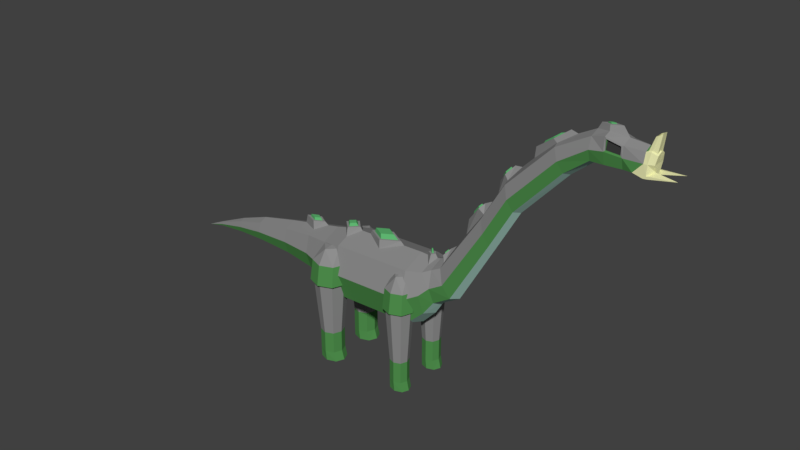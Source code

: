 # Source: Large_Herbivore_Stone.blend  (saved by Blender 2.78.0; exported with 4.5.12 LTS)
import bpy
from mathutils import Matrix  # noqa: F401  (used for matrix-valued properties, if any)

bpy.ops.wm.read_factory_settings(use_empty=True)
scene = bpy.context.scene
scene.name = 'Scene'

# ---- collections
col_collection_1 = bpy.data.collections.new('Collection 1'); scene.collection.children.link(col_collection_1)

# ---- materials (node trees are filled in below, after node groups)
mat_green_hide_large_herbivore_stone = bpy.data.materials.new('Green Hide Large Herbivore Stone')
mat_green_hide_large_herbivore_stone.alpha_threshold = 0.0
mat_green_hide_large_herbivore_stone.use_transparent_shadow = False
mat_green_hide_large_herbivore_stone.diffuse_color = (0.08, 0.28, 0.075, 1.0)
mat_green_hide_large_herbivore_stone.roughness = 0.5
mat_green_hide_large_herbivore_stone.specular_intensity = 0.1
mat_green_hide_large_herbivore_stone.line_color = (0.0, 0.0, 0.0, 1.0)
mat_light_green_hide_large_herbivore_stone = bpy.data.materials.new('Light Green Hide Large Herbivore Stone')
mat_light_green_hide_large_herbivore_stone.alpha_threshold = 0.0
mat_light_green_hide_large_herbivore_stone.use_transparent_shadow = False
mat_light_green_hide_large_herbivore_stone.diffuse_color = (0.11, 0.45, 0.16, 1.0)
mat_light_green_hide_large_herbivore_stone.roughness = 0.5
mat_light_green_hide_large_herbivore_stone.specular_intensity = 0.1
mat_pale_hide_large_herbivore_stone = bpy.data.materials.new('Pale Hide Large Herbivore Stone')
mat_pale_hide_large_herbivore_stone.alpha_threshold = 0.0
mat_pale_hide_large_herbivore_stone.use_transparent_shadow = False
mat_pale_hide_large_herbivore_stone.diffuse_color = (0.5, 0.8, 0.7, 1.0)
mat_pale_hide_large_herbivore_stone.roughness = 0.5
mat_pale_hide_large_herbivore_stone.specular_intensity = 0.1
mat_eyes_large_herbivore_stone = bpy.data.materials.new('Eyes Large Herbivore Stone')
mat_eyes_large_herbivore_stone.alpha_threshold = 0.0
mat_eyes_large_herbivore_stone.use_transparent_shadow = False
mat_eyes_large_herbivore_stone.diffuse_color = (0.03968, 0.03968, 0.03968, 1.0)
mat_eyes_large_herbivore_stone.roughness = 0.5
mat_bone_large_herbivore_stone = bpy.data.materials.new('Bone Large Herbivore Stone')
mat_bone_large_herbivore_stone.alpha_threshold = 0.0
mat_bone_large_herbivore_stone.use_transparent_shadow = False
mat_bone_large_herbivore_stone.diffuse_color = (0.8, 0.8, 0.433, 1.0)
mat_bone_large_herbivore_stone.roughness = 0.5
mat_bone_large_herbivore_stone.specular_intensity = 1.0
mat_stone_large_herbivore_stone = bpy.data.materials.new('Stone Large Herbivore Stone')
mat_stone_large_herbivore_stone.alpha_threshold = 0.0
mat_stone_large_herbivore_stone.use_transparent_shadow = False
mat_stone_large_herbivore_stone.diffuse_color = (0.267, 0.267, 0.267, 1.0)
mat_stone_large_herbivore_stone.roughness = 0.5

# ---- material node trees

# ---- world
world_world = bpy.data.worlds.new('World'); scene.world = world_world
world_world.color = (0.05088, 0.05088, 0.05088)
world_world.use_sun_shadow = False
world_world.sun_shadow_jitter_overblur = 0.0
world_world.cycles.sampling_method = 'MANUAL'

# ---- meshes
me_cube_001 = bpy.data.meshes.new('Cube.001')
me_cube_001.from_pydata([(-2.778, -1.221, 0.4184), (-2.899, -1.221, 3.21), (-2.778, 1.221, 0.4184), (-2.899, 1.221, 3.21), (1.456, -1.221, 0.5395), (1.335, -1.221, 3.331), (1.456, 1.221, 0.5395), (1.335, 1.221, 3.331), (-2.757, 0.0, -0.07532), (1.478, 0.0, 0.04573), (1.314, 0.0, 3.824), (-2.839, -1.652, 1.814), (-2.839, 1.652, 1.814), (1.396, 1.652, 1.935), (1.396, -1.652, 1.935), (5.521, -0.5568, 5.79), (-5.252, 0.0, 0.6745), (-3.889, 0.0, 0.1326), (-3.907, -1.055, 0.5593), (-3.959, -1.428, 1.765), (-4.012, -1.055, 2.972), (-4.03, 0.0, 3.398), (-4.012, 1.055, 2.972), (-3.959, 1.428, 1.765), (-3.907, 1.055, 0.5593), (-7.062, 0.0, 0.8841), (-5.266, -0.7889, 0.9936), (-5.305, -1.068, 1.896), (-5.344, -0.7889, 2.798), (-5.344, 0.7889, 2.798), (-5.305, 1.068, 1.896), (-5.266, 0.7889, 0.9936), (-9.236, 0.0, 0.9136), (-7.073, -0.6031, 1.128), (-7.103, -0.8165, 1.818), (-7.133, -0.6031, 2.507), (-7.143, 0.0, 2.751), (-7.133, 0.6031, 2.507), (-7.103, 0.8165, 1.818), (-7.073, 0.6031, 1.128), (-10.98, 0.0, 0.8214), (-9.243, -0.4297, 1.087), (-9.265, -0.5817, 1.579), (-9.286, -0.4297, 2.07), (-9.293, 0.0, 2.244), (-9.286, 0.4297, 2.07), (-9.265, 0.5817, 1.579), (-9.243, 0.4297, 1.087), (-12.79, 0.0, 0.6026), (-10.99, -0.2615, 0.9272), (-11.0, -0.3541, 1.226), (-11.02, -0.2615, 1.525), (-11.02, 0.0, 1.631), (-11.02, 0.2615, 1.525), (-11.0, 0.3541, 1.226), (-10.99, 0.2615, 0.9272), (2.113, 0.9556, 3.405), (-12.79, -0.07991, 0.6349), (-12.79, -0.1082, 0.7263), (-12.79, -0.07991, 0.8177), (-12.8, 0.0, 0.85), (-12.79, 0.07991, 0.8177), (-12.79, 0.1082, 0.7263), (-12.79, 0.07991, 0.6349), (3.529, -0.6676, 2.387), (2.208, -0.9556, 1.22), (2.161, -1.294, 2.313), (2.113, -0.9556, 3.405), (2.225, 0.0, 0.8337), (2.208, 0.9556, 1.22), (2.161, 1.294, 2.313), (-13.86, 0.0, 0.3502), (2.571, -1.019, 2.719), (2.571, 1.019, 2.719), (2.471, 0.0, 3.881), (2.497, -0.7528, 3.577), (2.497, 0.7528, 3.577), (2.671, 0.0, 1.557), (2.645, -0.7528, 1.86), (2.645, 0.7528, 1.86), (3.631, 0.0, 2.136), (2.953, 0.6676, 3.802), (6.671, -0.5432, 7.808), (3.241, 0.9038, 3.094), (2.953, -0.6676, 3.802), (3.241, -0.9038, 3.094), (3.529, 0.6676, 2.387), (5.606, 0.0, 5.582), (5.041, 0.5568, 6.971), (8.938, -0.4979, 10.26), (5.281, 0.7538, 6.381), (5.041, -0.5568, 6.971), (5.281, -0.7538, 6.381), (5.521, 0.5568, 5.79), (6.753, -0.002067, 7.605), (6.204, 0.539, 8.955), (6.437, 0.7305, 8.381), (6.204, -0.5432, 8.955), (6.437, -0.7346, 8.381), (6.671, 0.539, 7.808), (9.022, -0.002067, 10.07), (8.468, 0.4938, 11.29), (8.703, 0.6692, 10.77), (8.468, -0.4979, 11.29), (8.703, -0.6734, 10.77), (8.938, 0.4938, 10.26), (10.08, -0.4663, 11.13), (10.08, -0.002067, 10.94), (10.08, 0.4621, 12.19), (10.08, -0.002067, 12.37), (11.51, -0.388, 11.14), (10.08, 0.6264, 11.66), (10.08, -0.4663, 12.19), (10.08, -0.6305, 11.66), (10.08, 0.4621, 11.13), (10.73, -0.4663, 11.14), (10.73, -0.002067, 10.92), (10.81, 0.5806, 12.29), (12.57, -0.491, 11.2), (10.81, 0.5965, 11.82), (10.81, -0.5848, 12.29), (10.81, -0.6007, 11.82), (10.73, 0.4621, 11.14), (11.51, -0.002067, 10.95), (11.43, 0.5036, 12.12), (11.51, -0.002067, 12.36), (12.82, -0.1795, 11.32), (11.43, 0.5112, 11.74), (11.43, -0.5077, 12.12), (11.43, -0.5153, 11.74), (11.51, 0.3838, 11.14), (6.162, -0.2726, 9.056), (12.63, 0.3378, 12.15), (12.79, 0.1611, 12.83), (11.98, 0.4971, 11.19), (12.57, 0.4581, 11.66), (12.63, -0.2768, 12.19), (12.57, -0.4622, 11.66), (12.57, 0.4869, 11.2), (12.82, -0.002067, 11.21), (12.82, 0.2014, 12.09), (12.88, -0.002067, 12.15), (12.82, -0.002067, 11.66), (12.82, 0.3319, 11.66), (12.82, -0.2055, 12.09), (12.82, -0.3361, 11.66), (12.82, 0.1754, 11.32), (12.4, 0.4677, 11.66), (12.48, -0.2804, 12.16), (12.4, -0.4718, 11.66), (11.98, -0.002067, 11.02), (11.98, -0.5012, 11.19), (12.48, -0.002067, 12.29), (12.48, 0.2763, 12.16), (10.73, -0.2342, 12.49), (10.73, 0.23, 12.49), (-4.116, 0.5463, 1.246), (-4.066, 0.4912, 2.307), (-4.116, 2.009, 1.246), (-4.066, 1.854, 2.307), (-2.653, 0.5463, 1.246), (-2.703, 0.4912, 2.307), (-2.653, 2.009, 1.246), (-2.703, 1.854, 2.307), (-4.4, 1.278, 1.246), (-4.33, 1.173, 2.307), (-2.369, 1.278, 1.246), (-2.438, 1.173, 2.307), (-3.384, 2.293, 1.246), (-3.384, 2.119, 2.307), (-3.384, 0.2625, 1.246), (-3.384, 0.2268, 2.307), (-3.384, 1.173, 3.07), (-3.857, 1.173, 3.024), (-3.384, 1.646, 3.024), (-2.911, 1.173, 3.024), (-3.384, 0.6998, 3.024), (-4.074, 1.278, -0.5916), (-3.882, 0.7805, -0.5916), (-3.384, 1.968, -0.5916), (-3.882, 1.775, -0.5916), (-2.694, 1.278, -0.5916), (-2.887, 1.775, -0.5916), (-3.384, 0.5876, -0.5916), (-2.887, 0.7805, -0.5916), (-3.977, 1.278, -2.796), (-3.977, 1.278, -1.655), (-3.811, 0.8509, -1.655), (-3.384, 1.87, -1.655), (-3.811, 1.705, -1.655), (-2.792, 1.278, -1.655), (-2.958, 1.705, -1.655), (-3.384, 0.6853, -1.655), (-2.958, 0.8509, -1.655), (-3.984, 1.278, -3.29), (-3.811, 0.8509, -2.796), (-3.384, 1.87, -2.796), (-3.811, 1.705, -2.796), (-2.792, 1.278, -2.796), (-2.958, 1.705, -2.796), (-3.384, 0.6853, -2.796), (-2.958, 0.8509, -2.796), (-4.116, -0.5462, 1.246), (-3.798, 0.8509, -3.29), (-3.317, 1.87, -3.29), (-3.798, 1.705, -3.29), (-2.649, 1.278, -3.29), (-2.836, 1.705, -3.29), (-3.317, 0.6853, -3.29), (-2.836, 0.8509, -3.29), (-3.317, 1.278, -3.29), (-4.066, -0.4911, 2.307), (-4.116, -2.009, 1.246), (-4.066, -1.854, 2.307), (-2.653, -0.5462, 1.246), (-2.703, -0.4911, 2.307), (-2.653, -2.009, 1.246), (-2.703, -1.854, 2.307), (-4.4, -1.278, 1.246), (-4.33, -1.173, 2.307), (-2.369, -1.278, 1.246), (-2.438, -1.173, 2.307), (-3.384, -2.293, 1.246), (-3.384, -2.118, 2.307), (-3.384, -0.2624, 1.246), (-3.384, -0.2267, 2.307), (-3.384, -1.173, 3.07), (-3.857, -1.173, 3.024), (-3.384, -1.646, 3.024), (-2.911, -1.173, 3.024), (-3.384, -0.6996, 3.024), (-4.074, -1.278, -0.5916), (-3.882, -0.7804, -0.5916), (-3.384, -1.968, -0.5916), (-3.882, -1.775, -0.5916), (-2.694, -1.278, -0.5916), (-2.887, -1.775, -0.5916), (-3.384, -0.5875, -0.5916), (-2.887, -0.7804, -0.5916), (-3.977, -1.278, -2.796), (-3.977, -1.278, -1.655), (-3.811, -0.8508, -1.655), (-3.384, -1.87, -1.655), (-3.811, -1.704, -1.655), (-2.792, -1.278, -1.655), (-2.958, -1.704, -1.655), (-3.384, -0.6852, -1.655), (-2.958, -0.8508, -1.655), (-3.984, -1.278, -3.29), (-3.811, -0.8508, -2.796), (-3.384, -1.87, -2.796), (-3.811, -1.704, -2.796), (-2.792, -1.278, -2.796), (-2.958, -1.704, -2.796), (-3.384, -0.6852, -2.796), (-2.958, -0.8508, -2.796), (-3.798, -0.8508, -3.29), (-3.317, -1.87, -3.29), (-3.798, -1.704, -3.29), (-2.649, -1.278, -3.29), (-2.836, -1.704, -3.29), (-3.317, -0.6852, -3.29), (-2.836, -0.8508, -3.29), (-3.317, -1.278, -3.29), (0.4368, 0.6721, 1.246), (0.4768, 0.628, 2.307), (0.4368, 1.842, 1.246), (0.4768, 1.718, 2.307), (1.607, 0.6721, 1.246), (1.567, 0.628, 2.307), (1.607, 1.842, 1.246), (1.567, 1.718, 2.307), (0.2097, 1.257, 1.246), (0.2652, 1.173, 2.307), (1.834, 1.257, 1.246), (1.779, 1.173, 2.307), (1.022, 2.07, 1.246), (1.022, 1.93, 2.307), (1.022, 0.4451, 1.246), (1.022, 0.4165, 2.307), (1.022, 1.173, 3.07), (0.6436, 1.173, 3.024), (1.022, 1.552, 3.024), (1.4, 1.173, 3.024), (1.022, 0.7949, 3.024), (0.4698, 1.257, -0.5916), (0.6242, 0.8595, -0.5916), (1.022, 1.809, -0.5916), (0.6242, 1.655, -0.5916), (1.574, 1.257, -0.5916), (1.42, 1.655, -0.5916), (1.022, 0.7052, -0.5916), (1.42, 0.8595, -0.5916), (0.548, 1.257, -2.796), (0.548, 1.257, -1.655), (0.6805, 0.9158, -1.655), (1.022, 1.731, -1.655), (0.6805, 1.599, -1.655), (1.496, 1.257, -1.655), (1.363, 1.599, -1.655), (1.022, 0.7833, -1.655), (1.363, 0.9158, -1.655), (0.5422, 1.257, -3.29), (0.6805, 0.9158, -2.796), (1.022, 1.731, -2.796), (0.6805, 1.599, -2.796), (1.496, 1.257, -2.796), (1.363, 1.599, -2.796), (1.022, 0.7833, -2.796), (1.363, 0.9158, -2.796), (0.4368, -0.672, 1.246), (0.6914, 0.9158, -3.29), (1.076, 1.731, -3.29), (0.6914, 1.599, -3.29), (1.61, 1.257, -3.29), (1.461, 1.599, -3.29), (1.076, 0.7833, -3.29), (1.461, 0.9158, -3.29), (1.076, 1.257, -3.29), (0.4768, -0.6279, 2.307), (0.4368, -1.842, 1.246), (0.4768, -1.718, 2.307), (1.607, -0.672, 1.246), (1.567, -0.6279, 2.307), (1.607, -1.842, 1.246), (1.567, -1.718, 2.307), (0.2097, -1.257, 1.246), (0.2652, -1.173, 2.307), (1.834, -1.257, 1.246), (1.779, -1.173, 2.307), (1.022, -2.069, 1.246), (1.022, -1.93, 2.307), (1.022, -0.4449, 1.246), (1.022, -0.4164, 2.307), (1.022, -1.173, 3.07), (0.6436, -1.173, 3.024), (1.022, -1.551, 3.024), (1.4, -1.173, 3.024), (1.022, -0.7947, 3.024), (0.4698, -1.257, -0.5916), (0.6242, -0.8594, -0.5916), (1.022, -1.809, -0.5916), (0.6242, -1.655, -0.5916), (1.574, -1.257, -0.5916), (1.42, -1.655, -0.5916), (1.022, -0.705, -0.5916), (1.42, -0.8594, -0.5916), (0.548, -1.257, -2.796), (0.548, -1.257, -1.655), (0.6805, -0.9157, -1.655), (1.022, -1.731, -1.655), (0.6805, -1.599, -1.655), (1.496, -1.257, -1.655), (1.363, -1.599, -1.655), (1.022, -0.7832, -1.655), (1.363, -0.9157, -1.655), (0.5422, -1.257, -3.29), (0.6805, -0.9157, -2.796), (1.022, -1.731, -2.796), (0.6805, -1.599, -2.796), (1.496, -1.257, -2.796), (1.363, -1.599, -2.796), (1.022, -0.7832, -2.796), (1.363, -0.9157, -2.796), (0.6914, -0.9157, -3.29), (1.076, -1.731, -3.29), (0.6914, -1.599, -3.29), (1.61, -1.257, -3.29), (1.461, -1.599, -3.29), (1.076, -0.7832, -3.29), (1.461, -0.9157, -3.29), (1.076, -1.257, -3.29), (10.73, 0.5656, 12.38), (10.73, 0.6264, 11.76), (10.73, -0.5697, 12.38), (10.73, -0.6305, 11.76), (11.51, 0.5204, 11.66), (11.51, 0.4699, 12.17), (11.51, -0.474, 12.17), (11.51, -0.5245, 11.66), (10.81, 0.4469, 12.29), (10.81, 0.5619, 11.82), (10.81, -0.451, 12.29), (10.81, -0.5661, 11.82), (11.43, 0.4815, 11.74), (11.43, 0.3875, 12.12), (11.43, -0.3916, 12.12), (11.43, -0.4857, 11.74), (12.88, 0.2447, 12.03), (12.63, 0.2726, 12.19), (12.4, 0.3449, 12.12), (12.82, -0.002067, 12.18), (12.88, -0.2488, 12.03), (12.63, -0.342, 12.15), (12.4, -0.3491, 12.12), (12.4, -0.002067, 12.29), (12.79, 0.2083, 12.83), (12.69, 0.173, 12.41), (12.93, -0.002067, 12.91), (12.79, -0.2124, 12.83), (12.68, -0.002067, 12.77), (12.93, 0.1538, 12.91), (12.68, 0.2111, 12.77), (12.93, -0.1579, 12.91), (12.68, -0.2153, 12.77), (12.9, -0.002067, 12.89), (12.79, -0.1652, 12.83), (12.71, -0.002067, 12.79), (12.9, 0.1188, 12.89), (12.71, 0.1633, 12.79), (12.9, -0.1229, 12.89), (12.71, -0.1674, 12.79), (12.69, -0.002067, 12.41), (12.81, -0.002067, 12.41), (12.69, -0.1771, 12.41), (12.59, -0.002067, 12.41), (12.81, 0.1276, 12.41), (12.59, 0.1754, 12.41), (12.81, -0.1318, 12.41), (12.59, -0.1795, 12.41), (12.61, -0.491, 11.08), (12.61, -0.002067, 10.92), (12.86, -0.002067, 11.0), (12.61, 0.4869, 11.08), (12.86, 0.1754, 11.12), (12.44, -0.002067, 10.91), (12.86, -0.1795, 11.12), (12.44, 0.4971, 11.07), (12.44, -0.5012, 11.07), (6.687, -0.002067, 9.736), (9.23, -0.002067, 11.92), (8.426, -0.25, 11.38), (13.85, -0.3855, 11.28), (7.253, -0.002067, 10.31), (13.85, 0.3813, 11.28), (8.426, 0.2459, 11.38), (6.162, 0.2685, 9.056), (5.538, -0.001033, 8.169), (4.998, -0.2784, 7.075), (3.903, 0.0, 5.616), (4.998, 0.2784, 7.075), (5.247, -0.0005167, 7.674), (2.902, 0.3338, 3.927), (2.902, -0.3338, 3.927), (3.377, 0.0, 4.834), (2.661, 0.0, 3.967), (2.105, -0.4778, 3.599), (2.284, 0.0, 3.836), (1.705, 0.0, 3.808), (2.105, 0.4778, 3.599), (-0.661, 1.221, 0.4789), (-0.782, 1.221, 3.27), (-0.661, -1.221, 0.4789), (-0.782, -1.221, 3.27), (-0.6396, 0.0, -0.0148), (-0.7215, -1.652, 1.875), (-0.7215, 1.652, 1.875), (-0.7927, -0.6103, 3.517), (-0.7927, 0.6103, 3.517), (-1.862, 0.0, 3.734), (0.2551, 0.0, 3.794), (-2.91, 0.6103, 3.456), (-3.475, 0.0, 3.551), (-2.391, 0.0, 3.718), (-2.91, -0.6103, 3.456), (-5.351, -0.3944, 2.957), (-4.694, 0.0, 3.257), (-6.251, 0.0, 2.934), (-5.351, 0.3944, 2.957), (1.504, 1.739, 1.129), (0.353, 1.257, 1.129), (1.022, 0.5884, 1.129), (0.54, 0.7754, 1.129), (1.022, 1.926, 1.129), (1.691, 1.257, 1.129), (1.504, 0.7754, 1.129), (0.54, 1.739, 1.129), (1.504, -1.739, 1.129), (0.353, -1.257, 1.129), (1.022, -0.5882, 1.129), (0.54, -0.7752, 1.129), (1.022, -1.926, 1.129), (1.691, -1.257, 1.129), (1.504, -0.7752, 1.129), (0.54, -1.739, 1.129), (-2.783, 1.879, 1.118), (-4.22, 1.278, 1.118), (-3.384, 0.4426, 1.118), (-3.986, 0.676, 1.118), (-3.384, 2.113, 1.118), (-2.549, 1.278, 1.118), (-2.783, 0.676, 1.118), (-3.986, 1.879, 1.118), (-2.783, -1.879, 1.118), (-4.22, -1.278, 1.118), (-3.384, -0.4425, 1.118), (-3.986, -0.6759, 1.118), (-3.384, -2.113, 1.118), (-2.549, -1.278, 1.118), (-2.783, -0.6759, 1.118), (-3.986, -1.879, 1.118), (10.69, -0.06156, 12.73), (10.69, 0.05742, 12.73), (10.53, -0.002067, 12.71), (10.89, -0.002067, 12.75), (6.006, -0.1719, 9.293), (6.211, -0.002067, 9.551), (6.006, 0.1679, 9.293), (5.762, -0.001352, 8.985), (8.655, -0.002067, 11.82), (8.252, -0.1561, 11.53), (7.663, -0.002067, 11.1), (8.252, 0.152, 11.53), (4.686, -0.1766, 7.254), (4.705, 0.2784, 7.278), (4.785, -0.0004042, 7.377), (4.249, 8.93e-08, 6.714), (2.821, -0.2822, 4.294), (2.821, 0.2822, 4.294), (2.974, 4.61e-09, 4.484), (2.764, 1.285e-08, 4.223), (2.033, -0.1977, 4.022), (2.008, 0.07019, 4.022), (1.905, 0.0, 4.022), (2.054, 0.0, 4.022), (-0.8378, 0.5281, 3.96), (-0.8378, -0.5281, 3.96), (-0.112, 0.0, 3.96), (-1.579, 0.0, 3.96), (-2.969, -0.451, 3.892), (-2.972, 0.3241, 3.892), (-3.32, 0.0, 3.892), (-2.653, 0.0, 3.892), (-5.43, -0.3106, 3.4), (-5.43, 0.3106, 3.4), (-5.089, 6.331e-09, 3.4), (-5.912, 3.995e-08, 3.4), (10.25, -0.002067, 12.69), (10.69, -0.1572, 12.73), (10.69, 0.1531, 12.73), (11.21, -0.002067, 12.77), (6.008, -0.2726, 9.295), (6.334, -0.002067, 9.706), (6.008, 0.2685, 9.295), (5.62, -0.001033, 8.806), (8.904, -0.002067, 12.01), (8.255, -0.25, 11.53), (7.308, -0.002067, 10.84), (8.255, 0.2459, 11.53), (4.705, -0.2784, 7.278), (4.861, -0.0005167, 7.472), (4.018, 2.132e-14, 6.426), (4.686, 0.1766, 7.254), (2.835, -0.1561, 4.31), (3.073, 4.61e-09, 4.607), (2.694, 4.61e-09, 4.135), (2.835, 0.1561, 4.31), (2.033, 0.1977, 4.022), (1.744, 0.0, 4.022), (2.008, -0.07019, 4.022), (2.162, 0.0, 4.022), (0.06882, 0.0, 3.96), (-0.8383, 0.423, 3.96), (-0.8383, -0.423, 3.96), (-1.763, 0.0, 3.96), (-2.969, 0.451, 3.892), (-3.454, 0.0, 3.892), (-2.972, -0.3241, 3.892), (-2.525, 0.0, 3.892), (-5.436, -0.2084, 3.4), (-4.912, 6.331e-09, 3.4), (-5.436, 0.2084, 3.4), (-6.138, 6.331e-09, 3.4), (10.67, -0.06156, 12.78), (10.67, 0.05742, 12.78), (5.959, -0.1422, 9.37), (5.959, 0.1382, 9.37), (8.159, -0.1129, 11.53), (8.159, 0.1088, 11.53), (4.609, -0.1287, 7.303), (4.609, 0.1286, 7.303), (2.813, -0.1213, 4.375), (2.813, 0.1213, 4.375), (1.937, 0.01406, 4.207), (1.937, 0.08923, 4.207), (-0.9254, 0.3242, 4.177), (-0.9254, -0.3242, 4.177), (-3.011, -0.2282, 4.022), (-3.011, 0.2282, 4.022), (-5.478, -0.1639, 3.526), (-5.478, 0.1639, 3.526), (10.5, -0.002067, 12.76), (10.86, -0.002067, 12.8), (6.128, -0.002061, 9.583), (5.758, -0.001471, 9.116), (8.449, -0.002067, 11.75), (7.735, -0.002067, 11.22), (4.681, -0.0002982, 7.392), (4.291, -3.751e-06, 6.909), (2.921, 1.049e-08, 4.51), (2.758, 1.69e-08, 4.307), (1.882, 0.05165, 4.207), (1.962, 0.05165, 4.207), (-0.3687, 2.584e-10, 4.177), (-1.493, 2.584e-10, 4.177), (-3.256, 2.373e-10, 4.022), (-2.786, 2.373e-10, 4.022), (-5.205, 8.429e-09, 3.526), (-5.852, 3.486e-08, 3.526)], [], [(0, 11, 19, 18), (456, 451, 7, 13), (4, 9, 68, 65), (455, 453, 1, 11), (454, 9, 4, 452), (451, 3, 461, 463, 459, 458), (450, 6, 9, 454), (9, 6, 69, 68), (8, 0, 18, 17), (447, 449, 557, 560), (14, 4, 65, 66), (452, 455, 11, 0), (13, 7, 56, 70), (450, 456, 13, 6), (1, 464, 462, 21, 20), (24, 17, 16, 31), (22, 23, 30, 29), (19, 20, 28, 27), (23, 24, 31, 30), (12, 2, 24, 23), (2, 8, 17, 24), (11, 1, 20, 19), (3, 12, 23, 22), (27, 28, 35, 34), (30, 31, 39, 38), (28, 465, 467, 36, 35), (26, 27, 34, 33), (21, 22, 29, 468, 466), (17, 18, 26, 16), (18, 19, 27, 26), (20, 21, 466, 465, 28), (33, 34, 42, 41), (25, 33, 41, 32), (36, 37, 45, 44), (39, 25, 32, 47), (29, 30, 38, 37), (31, 16, 25, 39), (441, 440, 514, 550), (16, 26, 33, 25), (32, 41, 49, 40), (44, 45, 53, 52), (47, 32, 40, 55), (45, 46, 54, 53), (35, 36, 44, 43), (38, 39, 47, 46), (34, 35, 43, 42), (37, 38, 46, 45), (53, 54, 62, 61), (50, 51, 59, 58), (54, 55, 63, 62), (51, 52, 60, 59), (41, 42, 50, 49), (43, 44, 52, 51), (46, 47, 55, 54), (42, 43, 51, 50), (62, 63, 71), (59, 60, 71), (57, 58, 71), (48, 57, 71), (55, 40, 48, 63), (52, 53, 61, 60), (40, 49, 57, 48), (49, 50, 58, 57), (7, 10, 448, 449, 56), (6, 13, 70, 69), (10, 5, 67, 446, 448), (5, 14, 66, 67), (58, 59, 71), (61, 62, 71), (63, 48, 71), (60, 61, 71), (68, 69, 79, 77), (67, 66, 72, 75), (65, 68, 77, 78), (75, 72, 85, 84), (76, 74, 445, 442, 81), (73, 76, 81, 83), (72, 78, 64, 85), (66, 65, 78, 72), (56, 449, 447, 74, 76), (70, 56, 76, 73), (69, 70, 73, 79), (85, 64, 15, 92), (80, 86, 93, 87), (81, 442, 444, 439, 440, 88), (83, 81, 88, 90), (79, 73, 83, 86), (74, 75, 84, 443, 445), (78, 77, 80, 64), (77, 79, 86, 80), (87, 93, 99, 94), (88, 440, 441, 437, 436, 95), (90, 88, 95, 96), (429, 436, 543, 542), (84, 85, 92, 91), (86, 83, 90, 93), (64, 80, 87, 15), (462, 464, 529, 566), (82, 94, 100, 89), (99, 96, 102, 105), (97, 98, 104, 103), (92, 15, 82, 98), (91, 92, 98, 97), (93, 90, 96, 99), (15, 87, 94, 82), (105, 102, 111, 114), (103, 104, 113, 112), (104, 89, 106, 113), (100, 105, 114, 107), (96, 95, 101, 102), (95, 436, 429, 433, 435, 101), (94, 99, 105, 100), (98, 82, 89, 104), (113, 106, 115, 375), (107, 114, 122, 116), (108, 109, 155, 372), (111, 108, 372, 373), (89, 100, 107, 106), (102, 101, 108, 111), (101, 435, 430, 109, 108), (120, 121, 383, 382), (115, 116, 123, 110), (122, 373, 376, 130), (112, 113, 375, 374), (114, 111, 373, 122), (106, 107, 116, 115), (389, 153, 402, 396), (146, 424, 434), (134, 147, 135, 138), (394, 149, 137, 393), (372, 155, 125, 377), (116, 122, 130, 123), (375, 115, 110, 379), (124, 127, 384, 385), (393, 137, 145, 392), (137, 118, 126, 145), (151, 150, 425, 428), (144, 391, 398, 403), (147, 390, 132, 135), (148, 136, 399, 404), (146, 139, 422, 424), (149, 151, 118, 137), (139, 142, 145, 126), (146, 143, 142, 139), (143, 388, 142), (142, 392, 145), (138, 135, 143, 146), (118, 151, 428, 420), (152, 148, 404, 400), (135, 132, 388, 143), (379, 110, 151, 149), (123, 130, 134, 150), (377, 125, 395, 390), (376, 377, 390, 147), (378, 379, 149, 394), (130, 376, 147, 134), (110, 123, 150, 151), (125, 378, 394, 395), (392, 142, 141), (142, 388, 141), (154, 109, 112, 374), (448, 446, 521, 558), (125, 154, 374, 378), (125, 155, 539, 540), (164, 165, 159, 158), (168, 169, 163, 162), (166, 167, 161, 160), (170, 171, 157, 156), (485, 490, 181, 182), (172, 173, 176), (169, 159, 174), (489, 485, 182, 179), (162, 163, 167, 166), (156, 157, 165, 164), (488, 486, 177, 178), (163, 175, 167), (167, 175, 161), (487, 488, 178, 183), (160, 161, 171, 170), (158, 159, 169, 168), (174, 173, 172), (175, 174, 172), (176, 173, 157), (176, 175, 172), (174, 159, 173), (173, 159, 165), (175, 163, 174), (174, 163, 169), (161, 175, 176), (176, 171, 161), (157, 173, 165), (157, 171, 176), (180, 179, 188, 189), (184, 183, 192, 193), (181, 184, 193, 190), (179, 182, 191, 188), (490, 491, 184, 181), (486, 492, 180, 177), (491, 487, 183, 184), (492, 489, 179, 180), (190, 193, 201, 198), (188, 191, 199, 196), (187, 186, 185, 195), (191, 190, 198, 199), (183, 178, 187, 192), (177, 180, 189, 186), (182, 181, 190, 191), (178, 177, 186, 187), (195, 185, 194, 203), (199, 198, 206, 207), (185, 197, 205, 194), (200, 195, 203, 208), (193, 192, 200, 201), (189, 188, 196, 197), (192, 187, 195, 200), (186, 189, 197, 185), (210, 206, 209, 208), (204, 207, 206, 210), (205, 204, 210, 194), (194, 210, 208, 203), (196, 199, 207, 204), (198, 201, 209, 206), (201, 200, 208, 209), (197, 196, 204, 205), (218, 212, 213, 219), (222, 216, 217, 223), (220, 214, 215, 221), (224, 202, 211, 225), (493, 236, 235, 498), (226, 230, 227), (223, 228, 213), (497, 233, 236, 493), (216, 220, 221, 217), (202, 218, 219, 211), (496, 232, 231, 494), (217, 221, 229), (221, 215, 229), (495, 237, 232, 496), (214, 224, 225, 215), (212, 222, 223, 213), (228, 226, 227), (229, 226, 228), (230, 211, 227), (230, 226, 229), (228, 227, 213), (227, 219, 213), (229, 228, 217), (228, 223, 217), (215, 230, 229), (230, 215, 225), (211, 219, 227), (211, 230, 225), (234, 243, 242, 233), (238, 247, 246, 237), (235, 244, 247, 238), (233, 242, 245, 236), (498, 235, 238, 499), (494, 231, 234, 500), (499, 238, 237, 495), (500, 234, 233, 497), (244, 252, 255, 247), (242, 250, 253, 245), (241, 249, 239, 240), (245, 253, 252, 244), (237, 246, 241, 232), (231, 240, 243, 234), (236, 245, 244, 235), (232, 241, 240, 231), (249, 256, 248, 239), (253, 260, 259, 252), (239, 248, 258, 251), (254, 261, 256, 249), (247, 255, 254, 246), (243, 251, 250, 242), (246, 254, 249, 241), (240, 239, 251, 243), (263, 261, 262, 259), (257, 263, 259, 260), (258, 248, 263, 257), (248, 256, 261, 263), (250, 257, 260, 253), (252, 259, 262, 255), (255, 262, 261, 254), (251, 258, 257, 250), (272, 273, 267, 266), (276, 277, 271, 270), (274, 275, 269, 268), (278, 279, 265, 264), (469, 474, 289, 290), (280, 281, 284), (277, 267, 282), (473, 469, 290, 287), (270, 271, 275, 274), (264, 265, 273, 272), (472, 470, 285, 286), (271, 283, 275), (275, 283, 269), (471, 472, 286, 291), (268, 269, 279, 278), (266, 267, 277, 276), (282, 281, 280), (283, 282, 280), (284, 281, 265), (284, 283, 280), (282, 267, 281), (281, 267, 273), (283, 271, 282), (282, 271, 277), (269, 283, 284), (284, 279, 269), (265, 281, 273), (265, 279, 284), (288, 287, 296, 297), (292, 291, 300, 301), (289, 292, 301, 298), (287, 290, 299, 296), (474, 475, 292, 289), (470, 476, 288, 285), (475, 471, 291, 292), (476, 473, 287, 288), (298, 301, 309, 306), (296, 299, 307, 304), (295, 294, 293, 303), (299, 298, 306, 307), (291, 286, 295, 300), (285, 288, 297, 294), (290, 289, 298, 299), (286, 285, 294, 295), (303, 293, 302, 311), (307, 306, 314, 315), (293, 305, 313, 302), (308, 303, 311, 316), (301, 300, 308, 309), (297, 296, 304, 305), (300, 295, 303, 308), (294, 297, 305, 293), (318, 314, 317, 316), (312, 315, 314, 318), (313, 312, 318, 302), (302, 318, 316, 311), (304, 307, 315, 312), (306, 309, 317, 314), (309, 308, 316, 317), (305, 304, 312, 313), (326, 320, 321, 327), (330, 324, 325, 331), (328, 322, 323, 329), (332, 310, 319, 333), (477, 344, 343, 482), (334, 338, 335), (331, 336, 321), (481, 341, 344, 477), (324, 328, 329, 325), (310, 326, 327, 319), (480, 340, 339, 478), (325, 329, 337), (329, 323, 337), (479, 345, 340, 480), (322, 332, 333, 323), (320, 330, 331, 321), (336, 334, 335), (337, 334, 336), (338, 319, 335), (338, 334, 337), (336, 335, 321), (335, 327, 321), (337, 336, 325), (336, 331, 325), (323, 338, 337), (338, 323, 333), (319, 327, 335), (319, 338, 333), (342, 351, 350, 341), (346, 355, 354, 345), (343, 352, 355, 346), (341, 350, 353, 344), (482, 343, 346, 483), (478, 339, 342, 484), (483, 346, 345, 479), (484, 342, 341, 481), (352, 360, 363, 355), (350, 358, 361, 353), (349, 357, 347, 348), (353, 361, 360, 352), (345, 354, 349, 340), (339, 348, 351, 342), (344, 353, 352, 343), (340, 349, 348, 339), (357, 364, 356, 347), (361, 368, 367, 360), (347, 356, 366, 359), (362, 369, 364, 357), (355, 363, 362, 354), (351, 359, 358, 350), (354, 362, 357, 349), (348, 347, 359, 351), (371, 369, 370, 367), (365, 371, 367, 368), (366, 356, 371, 365), (356, 364, 369, 371), (358, 365, 368, 361), (360, 367, 370, 363), (363, 370, 369, 362), (359, 366, 365, 358), (117, 119, 373, 372), (121, 120, 374, 375), (119, 127, 376, 373), (127, 124, 377, 376), (128, 129, 379, 378), (120, 128, 378, 374), (124, 117, 372, 377), (129, 121, 375, 379), (381, 380, 385, 384), (382, 383, 387, 386), (117, 124, 385, 380), (129, 128, 386, 387), (127, 119, 381, 384), (119, 117, 380, 381), (121, 129, 387, 383), (128, 120, 382, 386), (389, 140, 388, 132), (153, 389, 132, 390), (140, 391, 141, 388), (391, 144, 392, 141), (144, 136, 393, 392), (136, 148, 394, 393), (152, 153, 390, 395), (148, 152, 395, 394), (396, 402, 409, 133), (403, 398, 405, 410), (404, 399, 406, 411), (400, 404, 411, 407), (153, 152, 400, 402), (136, 144, 403, 399), (391, 140, 401, 398), (140, 389, 396, 401), (407, 411, 419, 415), (408, 133, 397, 416), (405, 408, 416, 413), (406, 410, 418, 414), (402, 400, 407, 409), (399, 403, 410, 406), (398, 401, 408, 405), (401, 396, 133, 408), (415, 419, 414, 412), (397, 412, 413, 416), (417, 415, 412, 397), (412, 414, 418, 413), (411, 406, 414, 419), (410, 405, 413, 418), (133, 409, 417, 397), (409, 407, 415, 417), (428, 425, 421, 420), (421, 423, 424, 422), (425, 427, 423, 421), (420, 421, 422, 426), (139, 126, 426, 422), (134, 138, 423, 427), (150, 134, 427, 425), (420, 426, 432), (440, 439, 551, 514), (426, 126, 432), (138, 146, 434), (118, 420, 432), (423, 138, 434), (424, 423, 434), (126, 118, 432), (436, 437, 544, 543), (2, 12, 456, 450), (430, 431, 103, 112, 109), (464, 463, 568, 529), (446, 447, 560, 521), (429, 131, 97, 103, 431, 433), (441, 438, 91, 97, 131, 437), (154, 125, 540, 538), (444, 443, 84, 91, 438, 439), (439, 438, 549, 551), (131, 429, 542, 541), (447, 446, 67, 75, 74), (461, 462, 566, 565), (4, 14, 455, 452), (2, 450, 454, 8), (7, 451, 458, 460, 10), (10, 460, 457, 453, 5), (8, 454, 452, 0), (14, 5, 453, 455), (12, 3, 451, 456), (266, 276, 473, 476), (449, 448, 558, 557), (155, 109, 537, 539), (457, 459, 463, 464, 1, 453), (462, 461, 3, 22, 21), (438, 441, 550, 549), (467, 468, 29, 37, 36), (109, 154, 538, 537), (268, 278, 471, 475), (272, 266, 476, 470), (274, 268, 475, 474), (278, 264, 472, 471), (264, 272, 470, 472), (276, 270, 469, 473), (270, 274, 474, 469), (320, 484, 481, 330), (322, 483, 479, 332), (326, 478, 484, 320), (328, 482, 483, 322), (332, 479, 480, 310), (310, 480, 478, 326), (330, 481, 477, 324), (324, 477, 482, 328), (158, 168, 489, 492), (160, 170, 487, 491), (164, 158, 492, 486), (166, 160, 491, 490), (170, 156, 488, 487), (156, 164, 486, 488), (168, 162, 485, 489), (162, 166, 490, 485), (212, 500, 497, 222), (214, 499, 495, 224), (218, 494, 500, 212), (220, 498, 499, 214), (224, 495, 496, 202), (202, 496, 494, 218), (222, 497, 493, 216), (216, 493, 498, 220), (524, 522, 584, 602), (511, 510, 577, 596), (523, 559, 583, 601), (536, 569, 589, 608), (510, 509, 595, 577), (559, 524, 602, 583), (535, 571, 590, 607), (508, 505, 575, 594), (522, 523, 601, 584), (571, 536, 608, 590), (506, 507, 576, 593), (556, 520, 600, 582), (569, 535, 607, 589), (507, 508, 594, 576), (519, 556, 582, 599), (532, 530, 588, 606), (505, 506, 593, 575), (520, 553, 581, 600), (463, 461, 565, 568), (437, 131, 541, 544), (465, 466, 570, 533), (443, 444, 554, 517), (468, 467, 572, 534), (431, 430, 545, 546), (445, 443, 517, 555), (460, 458, 525, 561), (466, 468, 534, 570), (433, 431, 546, 547), (444, 442, 518, 554), (457, 460, 561, 526), (467, 465, 533, 572), (435, 433, 547, 548), (442, 445, 555, 518), (459, 457, 526, 564), (430, 435, 548, 545), (458, 459, 564, 525), (501, 503, 537, 538), (503, 502, 539, 537), (504, 501, 538, 540), (502, 504, 540, 539), (506, 505, 541, 542), (508, 507, 543, 544), (507, 506, 542, 543), (505, 508, 544, 541), (509, 510, 546, 545), (510, 511, 547, 546), (511, 512, 548, 547), (512, 509, 545, 548), (515, 513, 549, 550), (513, 516, 551, 549), (516, 552, 514, 551), (552, 515, 550, 514), (519, 553, 517, 554), (553, 520, 555, 517), (556, 519, 554, 518), (520, 556, 518, 555), (523, 522, 557, 558), (524, 559, 521, 560), (559, 523, 558, 521), (522, 524, 560, 557), (562, 527, 561, 525), (527, 563, 526, 561), (563, 528, 564, 526), (528, 562, 525, 564), (531, 530, 565, 566), (532, 567, 529, 568), (567, 531, 566, 529), (530, 532, 568, 565), (535, 569, 533, 570), (536, 571, 534, 572), (571, 535, 570, 534), (569, 536, 572, 533), (588, 587, 606), (590, 589, 607), (579, 580, 598), (581, 582, 600), (574, 573, 592), (573, 574, 591), (596, 577, 578), (595, 578, 577), (576, 594, 575), (593, 576, 575), (580, 579, 597), (582, 581, 599), (583, 584, 601), (584, 583, 602), (586, 585, 604), (585, 586, 603), (587, 588, 605), (589, 590, 608), (512, 511, 596, 578), (527, 562, 585, 603), (509, 512, 578, 595), (563, 527, 603, 586), (513, 515, 597, 579), (528, 563, 586, 604), (516, 513, 579, 598), (503, 501, 573, 591), (562, 528, 604, 585), (552, 516, 598, 580), (502, 503, 591, 574), (530, 531, 605, 588), (515, 552, 580, 597), (501, 504, 592, 573), (567, 532, 606, 587), (553, 519, 599, 581), (504, 502, 574, 592), (531, 567, 587, 605)])
me_cube_001.polygons.foreach_set('material_index', [0, 5, 2, 5, 2, 5, 2, 2, 2, 5, 0, 0, 5, 0, 5, 2, 5, 5, 0, 0, 2, 5, 5, 5, 0, 5, 0, 5, 2, 0, 5, 0, 2, 5, 2, 5, 2, 5, 2, 2, 5, 2, 5, 5, 0, 5, 5, 5, 5, 0, 5, 0, 5, 0, 5, 0, 5, 0, 2, 2, 5, 2, 0, 5, 0, 5, 5, 5, 5, 2, 5, 2, 5, 2, 5, 5, 5, 0, 0, 5, 5, 0, 0, 2, 5, 5, 0, 5, 2, 2, 2, 5, 5, 5, 5, 0, 2, 5, 2, 0, 5, 0, 5, 0, 2, 0, 5, 0, 2, 5, 5, 2, 0, 0, 2, 5, 5, 2, 5, 5, 0, 2, 0, 5, 0, 2, 4, 4, 4, 4, 5, 2, 0, 0, 4, 4, 4, 4, 4, 4, 4, 4, 4, 4, 4, 4, 4, 4, 4, 4, 0, 2, 5, 5, 5, 0, 2, 5, 4, 4, 5, 5, 5, 5, 0, 0, 0, 0, 5, 5, 5, 5, 0, 0, 5, 5, 0, 5, 0, 0, 5, 5, 5, 0, 5, 5, 5, 5, 0, 0, 5, 0, 5, 5, 5, 5, 5, 5, 5, 5, 0, 0, 0, 0, 5, 5, 5, 5, 0, 0, 0, 0, 0, 0, 0, 0, 0, 0, 0, 0, 0, 0, 0, 0, 0, 0, 0, 0, 5, 5, 5, 5, 0, 0, 5, 5, 0, 5, 0, 0, 5, 5, 5, 0, 5, 5, 5, 5, 0, 0, 5, 0, 5, 5, 5, 5, 5, 5, 5, 5, 0, 0, 0, 0, 5, 5, 5, 5, 0, 0, 0, 0, 0, 0, 0, 0, 0, 0, 0, 0, 0, 0, 0, 0, 0, 0, 0, 0, 5, 0, 5, 5, 0, 0, 5, 5, 0, 5, 0, 0, 5, 5, 0, 0, 5, 5, 5, 5, 0, 0, 0, 0, 5, 5, 5, 5, 5, 5, 5, 5, 0, 0, 0, 0, 5, 5, 5, 5, 0, 0, 0, 0, 0, 0, 0, 0, 0, 0, 0, 0, 0, 0, 0, 0, 0, 0, 0, 0, 5, 0, 5, 5, 0, 0, 5, 5, 0, 5, 0, 0, 5, 5, 0, 0, 5, 5, 5, 5, 0, 0, 0, 0, 5, 5, 5, 5, 5, 5, 5, 5, 0, 0, 0, 0, 5, 5, 5, 5, 0, 0, 0, 0, 0, 0, 0, 0, 0, 0, 0, 0, 0, 0, 0, 0, 5, 5, 0, 5, 5, 5, 5, 0, 3, 3, 0, 0, 0, 0, 0, 0, 4, 4, 4, 4, 4, 4, 0, 0, 4, 4, 4, 4, 4, 4, 4, 4, 4, 4, 4, 4, 4, 4, 4, 4, 3, 3, 3, 3, 4, 4, 4, 4, 4, 4, 4, 4, 4, 4, 4, 4, 5, 4, 4, 4, 4, 4, 4, 5, 0, 5, 5, 5, 5, 5, 5, 5, 5, 5, 5, 5, 0, 2, 5, 5, 2, 5, 5, 0, 5, 5, 5, 5, 5, 5, 5, 0, 0, 0, 0, 0, 0, 0, 0, 0, 0, 0, 0, 0, 0, 0, 0, 0, 0, 0, 0, 0, 0, 0, 0, 0, 0, 0, 0, 0, 0, 0, 1, 1, 1, 1, 1, 1, 1, 1, 1, 1, 1, 1, 1, 1, 1, 1, 1, 1, 5, 5, 5, 5, 5, 5, 5, 5, 5, 5, 5, 5, 5, 5, 5, 5, 5, 5, 5, 5, 5, 5, 5, 5, 5, 5, 5, 5, 5, 5, 5, 5, 5, 5, 5, 5, 5, 5, 5, 5, 5, 5, 5, 5, 5, 5, 5, 5, 5, 5, 5, 5, 5, 5, 1, 1, 1, 1, 1, 1, 1, 1, 1, 1, 1, 1, 1, 1, 1, 1, 1, 1, 1, 1, 1, 1, 1, 1, 1, 1, 1, 1, 1, 1, 1, 1, 1, 1, 1, 1])
me_cube_001.materials.append(mat_green_hide_large_herbivore_stone)
me_cube_001.materials.append(mat_light_green_hide_large_herbivore_stone)
me_cube_001.materials.append(mat_pale_hide_large_herbivore_stone)
me_cube_001.materials.append(mat_eyes_large_herbivore_stone)
me_cube_001.materials.append(mat_bone_large_herbivore_stone)
me_cube_001.materials.append(mat_stone_large_herbivore_stone)
me_cube_001.use_remesh_preserve_volume = False
me_cube_001.use_remesh_preserve_attributes = False
me_cube_001.use_mirror_vertex_groups = False
me_cube_001.update()
arm_large_herbivore_stone_armeture = bpy.data.armatures.new('Large Herbivore Stone Armeture')  # bones are not reproduced

# ---- objects
ob_large_herbivore_stone_armeture = bpy.data.objects.new('Large Herbivore Stone Armeture', arm_large_herbivore_stone_armeture)
ob_large_herbivore_stone = bpy.data.objects.new('Large Herbivore Stone', me_cube_001)

# ---- transforms, parenting, visibility, modifiers, constraints
ob_large_herbivore_stone_armeture.location = (0.0, 0.0, 0.0)
ob_large_herbivore_stone_armeture.scale = (1.35, 1.35, 1.35)
ob_large_herbivore_stone_armeture.hide_viewport = True
ob_large_herbivore_stone_armeture.lineart.crease_threshold = 0.0
ob_large_herbivore_stone.parent = ob_large_herbivore_stone_armeture
ob_large_herbivore_stone.location = (1.063, 0.0, 3.292)
ob_large_herbivore_stone.lineart.crease_threshold = 0.0
_vg = ob_large_herbivore_stone.vertex_groups.new(name='Main Bone')
_vg = ob_large_herbivore_stone.vertex_groups.new(name='Torso Core')
for _i, _w in zip([1, 3, 4, 5, 7, 9, 10, 13, 14, 56, 64, 65, 66, 67, 68, 69, 70, 72, 73, 74, 75, 76, 77, 78, 79, 80, 81, 83, 84, 85, 86, 439, 442, 443, 444, 445, 446, 447, 448, 449, 451, 452, 453, 454, 455, 456, 457, 458, 459, 460, 461, 462, 463, 464, 516, 517, 518, 519, 520, 521, 522, 523, 524, 525, 526, 527, 528, 529, 530, 531, 532, 551, 553, 554, 555, 556, 557, 558, 559, 560, 561, 562, 563, 564, 565, 566, 567, 568, 581, 582, 583, 584, 585, 586, 587, 588, 598, 599, 600, 601, 602, 603, 604, 605, 606], [0.05827, 0.0557, 0.1927, 0.494, 0.479, 0.1815, 0.7864, 0.02739, 0.03646, 0.6921, 0.4603, 0.461, 0.6341, 0.7076, 0.5466, 0.4436, 0.5882, 0.7057, 0.6656, 0.3433, 0.5795, 0.5651, 0.7455, 0.7352, 0.704, 0.4934, 0.1009, 0.1756, 0.0962, 0.1699, 0.4492, 0.02728, 0.07773, 0.07538, 0.04093, 0.1989, 0.6939, 0.5118, 0.7333, 0.6862, 0.2673, 0.09636, 0.2762, 0.09076, 0.01823, 0.01369, 0.3477, 0.3433, 0.2357, 0.6028, 0.05393, 0.02608, 0.1439, 0.05522, 0.01808, 0.07538, 0.07773, 0.05496, 0.1315, 0.6939, 0.7235, 0.7092, 0.6616, 0.3433, 0.3477, 0.5515, 0.2575, 0.05522, 0.05395, 0.03394, 0.1182, 0.02728, 0.07402, 0.04093, 0.1989, 0.07532, 0.6862, 0.7333, 0.7263, 0.5118, 0.6028, 0.3436, 0.3471, 0.2357, 0.05393, 0.02608, 0.05487, 0.1439, 0.07402, 0.07532, 0.7263, 0.7235, 0.3436, 0.3471, 0.05487, 0.05395, 0.01808, 0.05496, 0.1315, 0.7092, 0.6616, 0.5515, 0.2575, 0.03394, 0.1182]): _vg.add([_i], _w, 'REPLACE')
_vg = ob_large_herbivore_stone.vertex_groups.new(name='Neck Lower')
for _i, _w in zip([5, 7, 10, 15, 56, 64, 65, 66, 67, 68, 69, 70, 72, 73, 74, 75, 76, 77, 78, 79, 80, 81, 82, 83, 84, 85, 86, 87, 88, 90, 91, 92, 93, 94, 95, 96, 97, 98, 99, 131, 429, 433, 436, 437, 438, 439, 440, 441, 442, 443, 444, 445, 446, 447, 448, 449, 451, 453, 457, 458, 459, 460, 463, 505, 506, 507, 508, 511, 513, 514, 515, 516, 517, 518, 519, 520, 521, 522, 523, 524, 525, 526, 527, 528, 532, 541, 542, 543, 544, 547, 549, 550, 551, 552, 553, 554, 555, 556, 557, 558, 559, 560, 561, 562, 563, 564, 568, 575, 576, 579, 580, 581, 582, 583, 584, 585, 586, 593, 594, 596, 597, 598, 599, 600, 601, 602, 603, 604, 606], [0.0634, 0.06665, 0.05204, 0.9976, 0.1721, 0.5312, 0.05663, 0.07391, 0.1598, 0.03016, 0.03718, 0.07805, 0.1995, 0.2224, 0.6322, 0.368, 0.388, 0.09941, 0.1148, 0.1195, 0.4974, 0.8926, 0.9706, 0.8144, 0.8964, 0.8201, 0.5408, 0.9904, 0.9942, 1.011, 0.9989, 1.001, 0.9951, 0.985, 0.5562, 0.8794, 0.5474, 0.8902, 0.9647, 0.5281, 0.3816, 0.2544, 0.5325, 0.7501, 0.9952, 0.9665, 0.9928, 0.8708, 0.917, 0.9189, 0.954, 0.7868, 0.2117, 0.4478, 0.1578, 0.2178, 0.03333, 0.0317, 0.02886, 0.02967, 0.01301, 0.03903, 0.006505, 0.5299, 0.4379, 0.5327, 0.6696, 0.159, 1.01, 0.9928, 0.9312, 0.9758, 0.9189, 0.917, 0.9398, 0.8591, 0.2117, 0.1703, 0.1895, 0.252, 0.02967, 0.02886, 0.03708, 0.01623, 0.004634, 0.5281, 0.3816, 0.5325, 0.7501, 0.2544, 0.9952, 0.8708, 0.9665, 1.009, 0.9204, 0.954, 0.7868, 0.9194, 0.2178, 0.1578, 0.1681, 0.4478, 0.03903, 0.02959, 0.02894, 0.01301, 0.006505, 0.5299, 0.5327, 1.01, 1.009, 0.9204, 0.9194, 0.1681, 0.1703, 0.02959, 0.02894, 0.4379, 0.6696, 0.159, 0.9312, 0.9758, 0.9398, 0.8591, 0.1895, 0.252, 0.03708, 0.01623, 0.004634]): _vg.add([_i], _w, 'REPLACE')
_vg = ob_large_herbivore_stone.vertex_groups.new(name='Neck Upper')
for _i, _w in zip([82, 89, 95, 96, 97, 98, 99, 100, 101, 102, 103, 104, 105, 106, 107, 108, 109, 111, 112, 113, 114, 115, 116, 117, 119, 121, 122, 131, 372, 373, 375, 380, 381, 383, 429, 430, 431, 433, 435, 436, 437, 441, 501, 502, 503, 505, 506, 507, 508, 509, 510, 511, 512, 513, 515, 537, 541, 542, 543, 544, 545, 546, 547, 548, 550, 552, 573, 574, 575, 576, 577, 578, 579, 580, 591, 593, 594, 595, 596, 597], [0.008723, 0.9759, 0.4436, 0.1211, 0.4524, 0.1098, 0.02109, 0.9786, 0.9701, 0.9699, 0.9649, 0.9801, 0.9803, 0.7226, 0.8134, 0.05781, 0.007744, 0.1888, 0.04992, 0.1695, 0.6875, 0.1321, 0.163, 0.0417, 0.02537, 0.01161, 0.1345, 0.4716, 0.01779, 0.03775, 0.02738, 0.05226, 0.02193, 0.007104, 0.6089, 0.4853, 0.9639, 0.7269, 0.9665, 0.4672, 0.2454, 0.1227, -3.959e-05, -3.959e-05, 0.002929, 0.4699, 0.5561, 0.4671, 0.3275, 0.6696, 0.9669, 0.8163, 0.9686, -0.01528, 0.06254, 0.007744, 0.4716, 0.6089, 0.4672, 0.2454, 0.4853, 0.9639, 0.7269, 0.9665, 0.1227, -0.01534, -3.959e-05, -3.959e-05, 0.4699, 0.4671, 0.9669, 0.9686, -0.01528, -0.01534, 0.002929, 0.5561, 0.3275, 0.6696, 0.8163, 0.06254]): _vg.add([_i], _w, 'REPLACE')
_vg = ob_large_herbivore_stone.vertex_groups.new(name='Head')
for _i, _w in zip([101, 103, 106, 107, 108, 109, 110, 111, 112, 113, 114, 115, 116, 117, 118, 119, 120, 121, 122, 123, 124, 125, 126, 127, 128, 129, 130, 132, 133, 134, 135, 136, 137, 138, 139, 140, 141, 142, 143, 144, 145, 146, 147, 148, 149, 150, 151, 152, 153, 154, 155, 372, 373, 374, 375, 376, 377, 378, 379, 380, 381, 382, 383, 384, 385, 386, 387, 388, 389, 390, 391, 392, 393, 394, 395, 396, 397, 398, 399, 400, 401, 402, 403, 404, 405, 406, 407, 408, 409, 410, 411, 412, 413, 414, 415, 416, 417, 418, 419, 420, 421, 422, 423, 424, 425, 426, 427, 428, 429, 430, 431, 432, 433, 434, 435, 501, 502, 503, 504, 505, 506, 507, 509, 510, 511, 512, 537, 538, 539, 540, 542, 545, 546, 547, 548, 573, 574, 575, 576, 577, 578, 591, 592, 593, 595, 596], [0.014, 0.01294, 0.2764, 0.185, 0.9425, 0.9711, 0.9794, 0.8109, 0.95, 0.8302, 0.3108, 0.8677, 0.8367, 0.9542, 0.9983, 0.9623, 0.9844, 0.9691, 0.8652, 0.9752, 0.9892, 0.9966, 0.9991, 0.9892, 0.9948, 0.9919, 0.9797, 0.9997, 0.9997, 0.9973, 0.9994, 0.9997, 0.9994, 0.9983, 0.999, 0.9998, 0.9998, 0.9998, 0.9997, 0.9998, 0.9997, 0.9992, 0.999, 0.9996, 0.9991, 0.9966, 0.9973, 0.9996, 0.9995, 0.9892, 0.9817, 0.9662, 0.9561, 0.9854, 0.9612, 0.9918, 0.9936, 0.9965, 0.9935, 0.9478, 0.964, 0.9843, 0.9714, 0.9892, 0.9888, 0.9946, 0.992, 0.9998, 0.9997, 0.9994, 0.9998, 0.9998, 0.9997, 0.9996, 0.9996, 0.9997, 0.9997, 0.9998, 0.9997, 0.9996, 0.9998, 0.9995, 0.9998, 0.9996, 0.9998, 0.9997, 0.9996, 0.9998, 0.9995, 0.9998, 0.9996, 0.9998, 0.9998, 0.9997, 0.9996, 0.9998, 0.9995, 0.9998, 0.9996, 0.9983, 0.9978, 0.999, 0.9983, 0.9992, 0.9966, 0.9991, 0.9973, 0.9973, 0.005608, 0.4968, 0.01768, 0.9983, 0.01122, 0.9983, 0.01821, 0.987, 0.9841, 0.9801, 0.9898, -3.539e-05, 0.003486, -3.686e-05, 0.3129, 0.01524, 0.01374, 0.01557, 0.9711, 0.9892, 0.9817, 0.9966, 0.005608, 0.4968, 0.01768, 0.01122, 0.01821, 0.987, 0.9841, -3.539e-05, -3.686e-05, 0.01524, 0.01557, 0.9801, 0.9898, 0.003486, 0.3129, 0.01374]): _vg.add([_i], _w, 'REPLACE')
_vg = ob_large_herbivore_stone.vertex_groups.new(name='Torso Lower')
for _i, _w in zip([0, 1, 2, 3, 4, 5, 7, 8, 9, 10, 11, 12, 16, 17, 18, 19, 20, 21, 22, 23, 24, 25, 26, 27, 28, 29, 30, 31, 33, 34, 35, 36, 37, 38, 39, 448, 450, 451, 452, 453, 454, 455, 456, 457, 458, 459, 460, 461, 462, 463, 464, 465, 466, 467, 468, 523, 525, 526, 527, 528, 529, 530, 531, 532, 533, 534, 535, 536, 558, 561, 562, 563, 564, 565, 566, 567, 568, 569, 570, 571, 572, 585, 586, 587, 588, 589, 590, 601, 603, 604, 605, 606, 607, 608], [0.08303, 0.3741, 0.06559, 0.3742, 0.003175, 0.02269, 0.01748, 0.5156, 0.0379, 0.005505, 0.02383, 0.01952, 0.845, 0.6077, 0.3692, 0.1273, 0.4851, 0.7164, 0.4825, 0.1061, 0.1598, 0.03633, 0.8295, 0.8153, 0.7801, 0.7799, 0.82, 0.8156, 0.03698, 0.03409, 0.05172, 0.04797, 0.05148, 0.03476, 0.03582, 0.002752, 0.03279, 0.1959, 0.0431, 0.1984, 0.2767, 0.01192, 0.009759, 0.2675, 0.2662, 0.5021, 0.171, 0.5209, 0.692, 0.5849, 0.5208, 0.6851, 0.6533, 0.3191, 0.685, 0.001218, 0.2662, 0.2675, 0.1901, 0.4554, 0.5208, 0.5219, 0.6449, 0.5665, 0.6851, 0.685, 0.6642, 0.4361, 0.002752, 0.171, 0.2664, 0.2674, 0.5021, 0.5209, 0.692, 0.5218, 0.5849, 0.6817, 0.6533, 0.6817, 0.3191, 0.2664, 0.2674, 0.5218, 0.5219, 0.6817, 0.6817, 0.001218, 0.1901, 0.4554, 0.6449, 0.5665, 0.6642, 0.4361]): _vg.add([_i], _w, 'REPLACE')
_vg = ob_large_herbivore_stone.vertex_groups.new(name='Tail Upper')
for _i, _w in zip([16, 20, 21, 22, 25, 26, 27, 28, 29, 30, 31, 33, 34, 35, 36, 37, 38, 39, 43, 44, 45, 462, 465, 466, 467, 468, 530, 531, 533, 534, 535, 536, 566, 567, 569, 570, 571, 572, 587, 588, 589, 590, 605, 607, 608], [0.07579, 0.0531, 0.06527, 0.05391, 0.9191, 0.07785, 0.08538, 0.1529, 0.151, 0.08405, 0.07518, 0.9186, 0.9203, 0.9062, 0.9086, 0.9067, 0.9198, 0.9188, 0.01274, 0.01806, 0.01207, 0.03263, 0.2633, 0.2195, 0.6412, 0.2624, 0.0001853, 0.02364, 0.2633, 0.2624, 0.2343, 0.5202, 0.03263, 0.0001853, 0.2667, 0.2195, 0.266, 0.6412, 0.0001853, 0.0001853, 0.2667, 0.266, 0.02364, 0.2343, 0.5202]): _vg.add([_i], _w, 'REPLACE')
_vg = ob_large_herbivore_stone.vertex_groups.new(name='Tail Lower')
for _i, _w in zip([25, 32, 33, 34, 35, 36, 37, 38, 39, 40, 41, 42, 43, 44, 45, 46, 47, 48, 49, 50, 51, 52, 53, 54, 55, 57, 58, 59, 60, 61, 62, 63, 71, 467, 536, 569, 571, 572, 589, 590, 608], [0.01674, 0.9807, 0.01655, 0.01612, 0.02515, 0.02768, 0.02471, 0.01647, 0.01627, 0.9998, 0.9793, 0.9765, 0.9668, 0.964, 0.9671, 0.9765, 0.979, 1.0, 0.9998, 0.9996, 0.9993, 0.9991, 0.9993, 0.9997, 0.9998, 1.0, 1.0, 1.0, 1.0, 1.0, 1.0, 1.0, 1.0, 0.01384, 0.009414, 0.0001273, 0.0001273, 0.01384, 0.0001273, 0.0001273, 0.009414]): _vg.add([_i], _w, 'REPLACE')
_vg = ob_large_herbivore_stone.vertex_groups.new(name='Leg RL Thigh')
for _i, _w in zip([0, 1, 2, 3, 7, 8, 12, 16, 17, 18, 20, 21, 22, 23, 24, 29, 30, 31, 156, 157, 158, 159, 160, 161, 162, 163, 164, 165, 166, 167, 168, 169, 170, 171, 172, 173, 174, 175, 176, 177, 178, 179, 180, 181, 182, 183, 184, 450, 451, 452, 453, 454, 456, 457, 458, 459, 460, 461, 462, 463, 464, 466, 468, 485, 486, 487, 488, 489, 490, 491, 492, 525, 526, 527, 528, 529, 530, 531, 532, 534, 535, 536, 561, 562, 563, 564, 565, 566, 567, 568, 569, 570, 571, 585, 586, 587, 588, 589, 590, 603, 604, 605, 606, 607, 608], [0.01049, 0.05844, 0.8861, 0.447, 0.02448, 0.2268, 0.936, 0.04139, 0.216, 0.07596, 0.04303, 0.0951, 0.3786, 0.8719, 0.8025, 0.05338, 0.08797, 0.09696, 0.9158, 0.9773, 0.7305, 0.8839, 0.9494, 0.9871, 0.7859, 0.9044, 0.7901, 0.9498, 0.9182, 0.9725, 0.7279, 0.8718, 0.9491, 0.9876, 0.9687, 0.9577, 0.9395, 0.9867, 0.9909, 0.03616, 0.03385, 0.02863, 0.03563, 0.01217, 0.02146, 0.01886, 0.01037, 0.443, 0.2357, 0.005245, 0.02922, 0.1134, 0.468, 0.04451, 0.1478, 0.0897, 0.0299, 0.2833, 0.1073, 0.1046, 0.08902, 0.04755, 0.02669, 0.4037, 0.4131, 0.484, 0.4748, 0.3783, 0.4652, 0.4799, 0.3831, 0.1478, 0.04451, 0.04311, 0.09097, 0.08902, 0.2555, 0.1291, 0.1281, 0.02669, 0.03587, 0.004268, 0.0299, 0.1375, 0.05481, 0.0897, 0.2833, 0.1073, 0.1159, 0.1046, 0.004268, 0.04755, 0.02218, 0.1375, 0.05481, 0.1159, 0.2555, 0.004268, 0.02218, 0.04311, 0.09097, 0.1291, 0.1281, 0.03587, 0.004268]): _vg.add([_i], _w, 'REPLACE')
_vg = ob_large_herbivore_stone.vertex_groups.new(name='Leg RL Midsection')
for _i, _w in zip([156, 158, 159, 160, 162, 163, 164, 165, 166, 167, 168, 169, 170, 172, 173, 174, 177, 178, 179, 180, 181, 182, 183, 184, 185, 186, 187, 188, 189, 190, 191, 192, 193, 195, 196, 197, 198, 199, 200, 201, 485, 486, 487, 488, 489, 490, 491, 492], [0.08169, 0.2605, 0.1124, 0.04998, 0.2091, 0.0931, 0.2027, 0.04721, 0.08047, 0.003651, 0.264, 0.1244, 0.05004, 0.01074, 0.03196, 0.05871, 0.9201, 0.93, 0.9295, 0.9187, 0.9624, 0.9499, 0.9545, 0.9642, 0.01369, 0.5062, 0.5452, 0.5497, 0.5076, 0.9006, 0.8331, 0.8511, 0.906, 0.02766, 0.03862, 0.02079, 0.0453, 0.05683, 0.05813, 0.06183, 0.5795, 0.5614, 0.5023, 0.5058, 0.5967, 0.5214, 0.5071, 0.5896]): _vg.add([_i], _w, 'REPLACE')
_vg = ob_large_herbivore_stone.vertex_groups.new(name='Leg RL Shin')
for _i, _w in zip([177, 178, 179, 180, 185, 186, 187, 188, 189, 190, 191, 192, 193, 194, 195, 196, 197, 198, 199, 200, 201, 203, 204, 205, 207, 208, 209, 210, 486, 488, 489, 492], [0.02279, 0.005089, 0.009733, 0.02567, 0.8912, 0.4901, 0.4484, 0.4351, 0.4867, 0.03008, 0.118, 0.1272, 0.03863, 0.522, 0.8567, 0.6946, 0.8563, 0.05009, 0.1687, 0.6936, 0.1527, 0.4902, 0.211, 0.4903, 0.06047, 0.198, 0.04767, 0.01891, 0.01139, 0.002544, 0.004866, 0.01283]): _vg.add([_i], _w, 'REPLACE')
_vg = ob_large_herbivore_stone.vertex_groups.new(name='Leg RL Target')
_vg = ob_large_herbivore_stone.vertex_groups.new(name='Leg RL IK')
_vg = ob_large_herbivore_stone.vertex_groups.new(name='Leg RL Foot')
for _i, _w in zip([185, 190, 191, 193, 194, 195, 196, 197, 198, 199, 200, 201, 203, 204, 205, 206, 207, 208, 209, 210], [0.07685, 0.0568, 0.04274, 0.04463, 0.4727, 0.1043, 0.2609, 0.1082, 0.9021, 0.7743, 0.2481, 0.7853, 0.5007, 0.7774, 0.5029, 0.9861, 0.9277, 0.7883, 0.94, 0.9642]): _vg.add([_i], _w, 'REPLACE')
_vg = ob_large_herbivore_stone.vertex_groups.new(name='Leg RR Thigh')
for _i, _w in zip([0, 1, 3, 4, 5, 8, 9, 11, 16, 17, 18, 19, 20, 21, 22, 26, 27, 28, 65, 202, 211, 212, 213, 214, 215, 216, 217, 218, 219, 220, 221, 222, 223, 224, 225, 226, 227, 228, 229, 230, 231, 232, 233, 234, 235, 236, 237, 238, 451, 452, 453, 454, 455, 457, 458, 459, 460, 461, 462, 463, 464, 465, 466, 493, 494, 495, 496, 497, 498, 499, 500, 525, 526, 527, 528, 529, 530, 531, 532, 533, 535, 536, 561, 562, 563, 564, 565, 566, 567, 568, 569, 570, 571, 585, 586, 587, 588, 589, 590, 603, 604, 605, 606, 607, 608], [0.8618, 0.4477, 0.0581, 0.08515, 0.02597, 0.2131, 0.04726, 0.9332, 0.008651, 0.1504, 0.5224, 0.8441, 0.3765, 0.09578, 0.04096, 0.07189, 0.09081, 0.05024, 0.01379, 0.9149, 0.977, 0.7301, 0.8837, 0.9489, 0.9868, 0.7858, 0.9043, 0.7896, 0.9496, 0.9183, 0.9725, 0.7276, 0.8716, 0.9482, 0.9873, 0.9685, 0.9575, 0.9393, 0.9866, 0.9906, 0.03595, 0.03458, 0.02731, 0.03469, 0.01191, 0.02031, 0.02026, 0.01139, 0.02905, 0.4735, 0.2368, 0.1302, 0.4666, 0.1483, 0.04441, 0.08965, 0.02988, 0.08882, 0.1077, 0.1046, 0.2836, 0.02512, 0.04789, 0.403, 0.4128, 0.4842, 0.4748, 0.3775, 0.4651, 0.4801, 0.3824, 0.04441, 0.1483, 0.04314, 0.09098, 0.2836, 0.1158, 0.1293, 0.1281, 0.02512, 0.03582, 0.004017, 0.02988, 0.05477, 0.138, 0.08965, 0.08882, 0.1077, 0.2558, 0.1046, 0.02087, 0.04789, 0.004017, 0.05477, 0.138, 0.2558, 0.1158, 0.02087, 0.004017, 0.04314, 0.09098, 0.1293, 0.1281, 0.03582, 0.004017]): _vg.add([_i], _w, 'REPLACE')
_vg = ob_large_herbivore_stone.vertex_groups.new(name='Leg RR Midsection')
for _i, _w in zip([202, 212, 213, 214, 216, 217, 218, 219, 220, 221, 222, 223, 224, 226, 227, 228, 231, 232, 233, 234, 235, 236, 237, 238, 239, 240, 241, 242, 243, 244, 245, 246, 247, 249, 250, 251, 252, 253, 254, 255, 493, 494, 495, 496, 497, 498, 499, 500], [0.08249, 0.2609, 0.1126, 0.05055, 0.2092, 0.09325, 0.2032, 0.04755, 0.08037, 0.0038, 0.2643, 0.1246, 0.05094, 0.0111, 0.03238, 0.05889, 0.9203, 0.9294, 0.9306, 0.9196, 0.9625, 0.9507, 0.9535, 0.9635, 0.01371, 0.5063, 0.5458, 0.5489, 0.5073, 0.9006, 0.8342, 0.8488, 0.9047, 0.02918, 0.03673, 0.01947, 0.04525, 0.05601, 0.05918, 0.06272, 0.58, 0.5618, 0.5022, 0.506, 0.5975, 0.5215, 0.507, 0.5902]): _vg.add([_i], _w, 'REPLACE')
_vg = ob_large_herbivore_stone.vertex_groups.new(name='Leg RR Shin')
for _i, _w in zip([231, 232, 233, 234, 239, 240, 241, 242, 243, 244, 245, 246, 247, 248, 249, 250, 251, 252, 253, 254, 255, 256, 257, 258, 260, 261, 262, 263, 494, 496, 497, 500], [0.0226, 0.005439, 0.008944, 0.02498, 0.8912, 0.49, 0.4477, 0.4364, 0.4872, 0.03013, 0.1173, 0.1289, 0.04021, 0.5219, 0.854, 0.6987, 0.859, 0.05004, 0.1675, 0.6893, 0.1538, 0.49, 0.2093, 0.4906, 0.05899, 0.1995, 0.05013, 0.01883, 0.0113, 0.002719, 0.004472, 0.01249]): _vg.add([_i], _w, 'REPLACE')
_vg = ob_large_herbivore_stone.vertex_groups.new(name='Leg RR Target')
_vg = ob_large_herbivore_stone.vertex_groups.new(name='Leg RR IK')
_vg = ob_large_herbivore_stone.vertex_groups.new(name='Leg RR Foot')
for _i, _w in zip([239, 244, 245, 247, 248, 249, 250, 251, 252, 253, 254, 255, 256, 257, 258, 259, 260, 261, 262, 263], [0.07685, 0.0568, 0.042, 0.04545, 0.4728, 0.1063, 0.2578, 0.1062, 0.9022, 0.7763, 0.2513, 0.7833, 0.5007, 0.7795, 0.5029, 0.9861, 0.9295, 0.7863, 0.9384, 0.9642]): _vg.add([_i], _w, 'REPLACE')
_vg = ob_large_herbivore_stone.vertex_groups.new(name='Leg FL Thigh')
for _i, _w in zip([3, 4, 5, 6, 7, 9, 10, 13, 56, 65, 68, 69, 70, 73, 76, 77, 78, 79, 264, 265, 266, 267, 268, 269, 270, 271, 272, 273, 274, 275, 276, 277, 278, 279, 280, 281, 282, 283, 284, 285, 286, 287, 288, 448, 449, 450, 451, 452, 453, 454, 456, 457, 458, 459, 460, 461, 463, 469, 470, 471, 472, 473, 474, 475, 476, 522, 523, 524, 525, 526, 527, 528, 530, 531, 532, 557, 558, 559, 561, 562, 563, 564, 565, 567, 568, 583, 584, 585, 586, 587, 588, 601, 602, 603, 604, 605, 606], [0.01797, 0.2337, 0.005036, 0.9753, 0.3533, 0.5069, 0.05939, 0.9443, 0.1017, 0.1365, 0.2575, 0.4722, 0.3168, 0.1028, 0.01186, 0.09306, 0.03524, 0.1559, 0.958, 0.9924, 0.8495, 0.9506, 0.9679, 0.9942, 0.8569, 0.9521, 0.9311, 0.9833, 0.947, 0.9866, 0.826, 0.9389, 0.9687, 0.9951, 0.9976, 0.9959, 0.9814, 0.9962, 0.9986, 0.01954, 0.01297, 0.009612, 0.01826, 0.0297, 0.05085, 0.4877, 0.1856, 0.1168, 0.002518, 0.2535, 0.4722, 0.01611, 0.1077, 0.01485, 0.04454, 0.008985, 0.007424, 0.4284, 0.4753, 0.4843, 0.4855, 0.4178, 0.4735, 0.4839, 0.4339, 0.03942, 0.02732, 0.02136, 0.1077, 0.01611, 0.048, 0.02418, 0.007695, 0.001238, 0.006581, 0.05085, 0.0297, 0.02136, 0.04454, 0.09858, 0.02522, 0.01485, 0.008985, 0.001238, 0.007424, 0.02136, 0.03942, 0.09858, 0.02522, 0.001238, 0.007695, 0.02732, 0.02136, 0.048, 0.02418, 0.001238, 0.006581]): _vg.add([_i], _w, 'REPLACE')
_vg = ob_large_herbivore_stone.vertex_groups.new(name='Leg FL Midsection')
for _i, _w in zip([264, 266, 267, 268, 270, 271, 272, 274, 276, 277, 278, 285, 286, 287, 288, 289, 290, 291, 292, 294, 295, 296, 297, 298, 299, 300, 301, 303, 304, 305, 306, 307, 308, 309, 469, 470, 471, 472, 473, 474, 475, 476], [0.03314, 0.1482, 0.04738, 0.01403, 0.1419, 0.04483, 0.06777, 0.05272, 0.172, 0.06041, 0.01226, 0.9449, 0.9596, 0.9604, 0.945, 0.9781, 0.9708, 0.9723, 0.9785, 0.5465, 0.8743, 0.8666, 0.5496, 0.9437, 0.9295, 0.9362, 0.9453, 0.02726, 0.03333, 0.003166, 0.04781, 0.05011, 0.04887, 0.05423, 0.5563, 0.5063, 0.4923, 0.4964, 0.5662, 0.5154, 0.4963, 0.5466]): _vg.add([_i], _w, 'REPLACE')
_vg = ob_large_herbivore_stone.vertex_groups.new(name='Leg FL Shin')
for _i, _w in zip([293, 294, 295, 296, 297, 299, 300, 302, 303, 304, 305, 306, 307, 308, 309, 311, 312, 313, 315, 316, 317, 318], [0.9196, 0.4513, 0.1195, 0.1197, 0.4469, 0.02516, 0.04711, 0.5119, 0.8728, 0.7288, 0.8914, 0.07808, 0.1899, 0.7152, 0.1862, 0.4747, 0.1927, 0.4789, 0.0582, 0.1912, 0.05715, 0.04854]): _vg.add([_i], _w, 'REPLACE')
_vg = ob_large_herbivore_stone.vertex_groups.new(name='Leg FL Target')
_vg = ob_large_herbivore_stone.vertex_groups.new(name='Leg FL IK')
_vg = ob_large_herbivore_stone.vertex_groups.new(name='Leg FL Foot')
for _i, _w in zip([293, 298, 299, 301, 302, 303, 304, 305, 306, 307, 308, 309, 311, 312, 313, 314, 315, 316, 317, 318], [0.05599, 0.02724, 0.01324, 0.01542, 0.4846, 0.0885, 0.2295, 0.08196, 0.8729, 0.76, 0.2353, 0.7595, 0.5183, 0.7989, 0.5169, 0.9881, 0.9336, 0.7987, 0.934, 0.9493]): _vg.add([_i], _w, 'REPLACE')
_vg = ob_large_herbivore_stone.vertex_groups.new(name='Leg FR Thigh')
for _i, _w in zip([1, 4, 5, 9, 10, 14, 65, 66, 67, 68, 69, 72, 75, 77, 78, 310, 319, 320, 321, 322, 323, 324, 325, 326, 327, 328, 329, 330, 331, 332, 333, 334, 335, 336, 337, 338, 339, 340, 341, 342, 446, 448, 452, 453, 454, 455, 457, 458, 459, 460, 463, 464, 477, 478, 479, 480, 481, 482, 483, 484, 521, 522, 523, 524, 525, 526, 527, 528, 529, 530, 531, 532, 558, 559, 561, 562, 563, 564, 567, 568, 583, 584, 585, 586, 587, 588, 601, 602, 603, 604, 605, 606], [0.0093, 0.43, 0.3312, 0.1836, 0.05344, 0.9257, 0.2966, 0.2576, 0.09784, 0.1147, 0.007026, 0.07721, 0.02494, 0.04925, 0.09455, 0.9575, 0.9923, 0.8495, 0.9506, 0.9674, 0.9941, 0.8569, 0.9521, 0.931, 0.9833, 0.9471, 0.9865, 0.8259, 0.9388, 0.968, 0.995, 0.9976, 0.9959, 0.9813, 0.9962, 0.9985, 0.01938, 0.01364, 0.008361, 0.01738, 0.04892, 0.02672, 0.215, 0.1702, 0.09179, 0.4628, 0.09848, 0.01336, 0.01336, 0.04008, 0.00668, 0.00465, 0.4285, 0.4752, 0.484, 0.4856, 0.4171, 0.4736, 0.4837, 0.4334, 0.04892, 0.02055, 0.02546, 0.02055, 0.01336, 0.09848, 0.04324, 0.0218, 0.00465, 0.0006409, 0.0006409, 0.005428, 0.02672, 0.03792, 0.04008, 0.02183, 0.09002, 0.01336, 0.003983, 0.00668, 0.03792, 0.02055, 0.02183, 0.09002, 0.003983, 0.0006409, 0.02546, 0.02055, 0.04324, 0.0218, 0.0006409, 0.005428]): _vg.add([_i], _w, 'REPLACE')
_vg = ob_large_herbivore_stone.vertex_groups.new(name='Leg FR Midsection')
for _i, _w in zip([310, 320, 321, 322, 324, 325, 326, 328, 330, 331, 332, 339, 340, 341, 342, 343, 344, 345, 346, 348, 349, 350, 351, 352, 353, 354, 355, 357, 358, 359, 360, 361, 362, 363, 477, 478, 479, 480, 481, 482, 483, 484], [0.03408, 0.1483, 0.04748, 0.01498, 0.1419, 0.04489, 0.06784, 0.05259, 0.1721, 0.06046, 0.01364, 0.945, 0.9591, 0.9613, 0.9456, 0.9782, 0.9715, 0.9715, 0.9779, 0.5462, 0.8715, 0.8693, 0.5487, 0.9438, 0.9308, 0.9342, 0.9443, 0.029, 0.03133, 0.001755, 0.04803, 0.04869, 0.05059, 0.05513, 0.5567, 0.5064, 0.4926, 0.4966, 0.5667, 0.5154, 0.4965, 0.5469]): _vg.add([_i], _w, 'REPLACE')
_vg = ob_large_herbivore_stone.vertex_groups.new(name='Leg FR Shin')
for _i, _w in zip([347, 348, 349, 350, 351, 353, 354, 356, 357, 358, 359, 360, 361, 362, 363, 364, 365, 366, 368, 369, 370, 371], [0.9194, 0.4516, 0.122, 0.1175, 0.4481, 0.02334, 0.04997, 0.5118, 0.8696, 0.7338, 0.8944, 0.07821, 0.1887, 0.7102, 0.1873, 0.4745, 0.1908, 0.4792, 0.05663, 0.193, 0.05867, 0.04909]): _vg.add([_i], _w, 'REPLACE')
_vg = ob_large_herbivore_stone.vertex_groups.new(name='Leg RR Target.001')
_vg = ob_large_herbivore_stone.vertex_groups.new(name='Leg FR IK')
_vg = ob_large_herbivore_stone.vertex_groups.new(name='Leg FR Foot')
for _i, _w in zip([347, 352, 353, 355, 356, 357, 358, 359, 360, 361, 362, 363, 364, 365, 366, 367, 368, 369, 370, 371], [0.0561, 0.02729, 0.01257, 0.01616, 0.4847, 0.09086, 0.2254, 0.07967, 0.8727, 0.7619, 0.2391, 0.7575, 0.5183, 0.8012, 0.5168, 0.988, 0.9355, 0.7965, 0.9322, 0.949]): _vg.add([_i], _w, 'REPLACE')
_m = ob_large_herbivore_stone.modifiers.new('Armature', 'ARMATURE')
_m.object = ob_large_herbivore_stone_armeture

# ---- collection membership
col_collection_1.objects.link(ob_large_herbivore_stone_armeture)
col_collection_1.objects.link(ob_large_herbivore_stone)

# ---- scene / render settings (as saved in the file)
scene.frame_start = 1; scene.frame_end = 250; scene.frame_set(0)
scene.render.engine = 'BLENDER_EEVEE_NEXT'
scene.render.resolution_percentage = 50
scene.render.dither_intensity = 0.0
scene.cycles.use_denoising = False
scene.cycles.samples = 128
scene.cycles.sampling_pattern = 'TABULATED_SOBOL'
scene.cycles.light_sampling_threshold = 0.0
scene.cycles.use_adaptive_sampling = False
scene.cycles.use_light_tree = False
scene.cycles.blur_glossy = 0.0
scene.cycles.sample_clamp_indirect = 0.0
scene.view_settings.view_transform = 'Standard'
bpy.context.view_layer.update()

# ---- added for rendering (the .blend has no active camera and no usable light): camera, sun
cam_auto = bpy.data.cameras.new('AutoCamera')
cam_auto.lens = 50.0
cam_auto.sensor_width = 36.0
cam_auto.clip_end = 1000.0
ob_auto_camera = bpy.data.objects.new('AutoCamera', cam_auto)
scene.collection.objects.link(ob_auto_camera)
ob_auto_camera.location = (41.9309, -48.5956, 43.333)
ob_auto_camera.rotation_euler = (1.09748, -7.21219e-08, 0.694738)
scene.camera = ob_auto_camera
light_auto_sun = bpy.data.lights.new('AutoSun', 'SUN')
light_auto_sun.energy = 3.0
light_auto_sun.angle = 0.0523599
ob_auto_sun = bpy.data.objects.new('AutoSun', light_auto_sun)
scene.collection.objects.link(ob_auto_sun)
ob_auto_sun.rotation_euler = (0.872665, 0.174533, 0.523599)
bpy.context.view_layer.update()
